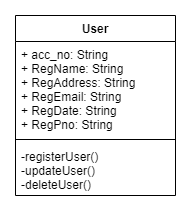

The diagram above was exported from draw.io. Its source (the exported page's mxGraphModel, read from the mxfile embedded in the PNG):
<mxGraphModel dx="868" dy="385" grid="1" gridSize="10" guides="1" tooltips="1" connect="1" arrows="1" fold="1" page="1" pageScale="1" pageWidth="827" pageHeight="1169" math="0" shadow="0">
  <root>
    <mxCell id="0" />
    <mxCell id="1" parent="0" />
    <mxCell id="quVkaswfvblJGLg7eLkl-1" value="User" style="swimlane;fontStyle=1;align=center;verticalAlign=top;childLayout=stackLayout;horizontal=1;startSize=26;horizontalStack=0;resizeParent=1;resizeParentMax=0;resizeLast=0;collapsible=1;marginBottom=0;" vertex="1" parent="1">
      <mxGeometry x="334" y="60" width="160" height="180" as="geometry" />
    </mxCell>
    <mxCell id="quVkaswfvblJGLg7eLkl-2" value="+ acc_no: String&#10;+ RegName: String&#10;+ RegAddress: String&#10;+ RegEmail: String&#10;+ RegDate: String&#10;+ RegPno: String&#10;" style="text;strokeColor=none;fillColor=none;align=left;verticalAlign=top;spacingLeft=4;spacingRight=4;overflow=hidden;rotatable=0;points=[[0,0.5],[1,0.5]];portConstraint=eastwest;" vertex="1" parent="quVkaswfvblJGLg7eLkl-1">
      <mxGeometry y="26" width="160" height="94" as="geometry" />
    </mxCell>
    <mxCell id="quVkaswfvblJGLg7eLkl-3" value="" style="line;strokeWidth=1;fillColor=none;align=left;verticalAlign=middle;spacingTop=-1;spacingLeft=3;spacingRight=3;rotatable=0;labelPosition=right;points=[];portConstraint=eastwest;" vertex="1" parent="quVkaswfvblJGLg7eLkl-1">
      <mxGeometry y="120" width="160" height="8" as="geometry" />
    </mxCell>
    <mxCell id="quVkaswfvblJGLg7eLkl-4" value="-registerUser()&#10;-updateUser()&#10;-deleteUser()" style="text;strokeColor=none;fillColor=none;align=left;verticalAlign=top;spacingLeft=4;spacingRight=4;overflow=hidden;rotatable=0;points=[[0,0.5],[1,0.5]];portConstraint=eastwest;" vertex="1" parent="quVkaswfvblJGLg7eLkl-1">
      <mxGeometry y="128" width="160" height="52" as="geometry" />
    </mxCell>
  </root>
</mxGraphModel>